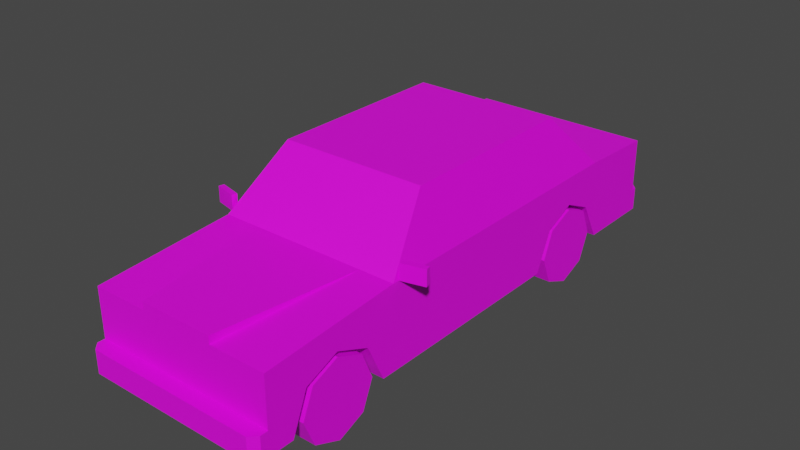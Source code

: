 # Source: Veh_Sedan_02_Yellow.blend  (saved by Blender 2.90.8; exported with 4.5.12 LTS)
import bpy
from mathutils import Matrix  # noqa: F401  (used for matrix-valued properties, if any)

bpy.ops.wm.read_factory_settings(use_empty=True)
scene = bpy.context.scene
scene.name = 'Scene'

# ---- collections
col_collection = bpy.data.collections.new('Collection'); scene.collection.children.link(col_collection)

# ---- images (referenced by path relative to the original .blend; pixels are not part of the script)
import os
ASSET_DIR = os.environ.get("B2B_ASSET_DIR", "")  # directory of the original .blend (textures are referenced by path, not embedded)
HERE = os.path.dirname(os.path.abspath(__file__))  # packed textures are extracted next to this script under _unpacked/

def load_image(name, relpath, width, height, colorspace="sRGB"):
    """Load a texture the original file referenced (path relative to the .blend, or extracted next to this script)."""
    p = next((c for c in (os.path.join(HERE, relpath), os.path.join(ASSET_DIR, relpath)) if relpath and os.path.exists(c)), "")
    if p:
        img = bpy.data.images.load(p, check_existing=True)
        img.name = name
    else:  # same state as the original file: an image datablock whose file is absent (Cycles renders it pink)
        img = bpy.data.images.new(name, width, height)
        img.source = "FILE"
        img.filepath = "//" + (relpath or name)
    img.colorspace_settings.name = colorspace
    return img
img_city_vehicles_pallete_png = load_image('city_vehicles_pallete.png', 'city_vehicles_pallete.png', 1024, 1024, 'sRGB')

# ---- materials (node trees are filled in below, after node groups)
mat_material_001 = bpy.data.materials.new('Material.001')
mat_material_001.use_transparent_shadow = False

# ---- material node trees
mat_material_001.use_nodes = True; mat_material_001.node_tree.nodes.clear()
_N = mat_material_001.node_tree.nodes; _L = mat_material_001.node_tree.links
n0 = _N.new('ShaderNodeBsdfPrincipled'); n0.name = 'Principled BSDF'; n0.location = (10, 300)
n0.distribution = 'GGX'
n0.subsurface_method = 'BURLEY'
n0.inputs[3].default_value = 1.45
n0.inputs[27].default_value = (0.0, 0.0, 0.0, 1.0)
n0.inputs[28].default_value = 1.0
n1 = _N.new('ShaderNodeOutputMaterial'); n1.name = 'Material Output'; n1.location = (300, 300)
n2 = _N.new('ShaderNodeTexImage'); n2.name = 'Image Texture'; n2.location = (-351, 57)
n2.image = img_city_vehicles_pallete_png
n2.interpolation = 'Closest'
_L.new(n0.outputs[0], n1.inputs[0])
_L.new(n2.outputs[0], n0.inputs[0])
n1.is_active_output = True

# ---- world
world_world = bpy.data.worlds.new('World'); scene.world = world_world
world_world.use_nodes = True; world_world.node_tree.nodes.clear()
_N = world_world.node_tree.nodes; _L = world_world.node_tree.links
n0 = _N.new('ShaderNodeOutputWorld'); n0.name = 'World Output'; n0.location = (300, 300)
n1 = _N.new('ShaderNodeBackground'); n1.name = 'Background'; n1.location = (10, 300)
n1.inputs[0].default_value = (0.05088, 0.05088, 0.05088, 1.0)
_L.new(n1.outputs[0], n0.inputs[0])
n0.is_active_output = True
world_world.color = (0.05088, 0.05088, 0.05088)
world_world.use_sun_shadow = False
world_world.sun_shadow_jitter_overblur = 0.0

# ---- meshes
me_plane = bpy.data.meshes.new('Plane')
me_plane.from_pydata([(0.3419, -1.163, 0.3358), (0.3419, -0.9946, 0.4056), (0.3419, -0.8262, 0.3358), (0.3419, 0.4459, 0.3358), (0.3419, 0.6034, 0.4071), (0.3419, 0.7593, 0.3358), (0.4649, -1.362, 0.5024), (0.4649, -1.362, 0.1441), (0.4649, 1.224, 0.532), (0.4649, 1.224, 0.1441), (0.4271, -0.6526, 0.572), (0.3446, -0.4119, 0.814), (0.3448, 0.5643, 0.8134), (0.4217, 0.7769, 0.5876), (0.1835, -1.362, 0.5024), (0.2911, -0.6526, 0.572), (0.1835, -1.362, 0.5396), (0.4649, -1.362, 0.2583), (0.4296, -1.435, 0.2583), (0.4649, -1.4, 0.2583), (0.4649, -1.4, 0.1441), (0.4296, -1.435, 0.1441), (0.196, -1.362, 0.4578), (0.1473, -1.362, 0.2965), (0.4649, -1.362, 0.4464), (0.4649, -1.362, 0.327), (0.2141, -1.362, 0.4464), (0.2141, -1.362, 0.327), (0.4336, -1.362, 0.4464), (0.4336, -1.362, 0.327), (0.4649, 1.224, 0.2583), (0.4649, 0.862, 0.1441), (0.4649, 0.7593, 0.3358), (0.3419, 0.862, 0.1441), (0.4649, 0.6034, 0.4071), (0.4649, 0.4459, 0.3358), (0.3419, 0.6034, 0.1441), (0.3419, 0.3584, 0.1441), (0.4649, 0.3584, 0.1441), (0.4649, -0.7355, 0.1441), (0.4649, -0.8262, 0.3358), (0.3419, -0.7355, 0.1441), (0.4649, -0.9946, 0.4056), (0.4649, -1.163, 0.3358), (0.3419, -0.9946, 0.1441), (0.3419, -1.24, 0.1441), (0.4649, -1.24, 0.1441), (0.4553, -0.04058, 0.579), (0.3776, -0.04058, 0.8069), (0.4649, -0.01929, 0.1441), (0.4553, 0.5355, 0.579), (0.3776, 0.3273, 0.8069), (0.4649, 1.224, 0.3421), (0.4649, 1.224, 0.447), (0.2326, 1.224, 0.447), (0.2326, 1.224, 0.3421), (0.08323, 1.224, 0.4429), (0.08323, 1.224, 0.3532), (0.4267, 1.224, 0.3421), (0.4267, 1.224, 0.447), (0.4371, 1.283, 0.1441), (0.4649, 1.252, 0.1441), (0.4649, 1.252, 0.2583), (0.4371, 1.283, 0.2583), (0.3776, -0.3781, 0.8069), (0.4553, -0.6047, 0.579), (0.2911, -0.6735, 0.5509), (0.368, -0.391, 0.8351), (0.4649, -0.6735, 0.5509), (0.3776, 0.00199, 0.8069), (0.4553, 0.00199, 0.579), (0.368, 0.3409, 0.8351), (0.368, -0.01929, 0.8351), (0.4649, -0.01929, 0.5509), (0.4649, 0.6005, 0.5509), (0.4649, 0.8114, 0.5509), (0.368, 0.5439, 0.8351), (0.07939, -1.435, 0.2407), (0.07939, -1.435, 0.1618), (0.02556, -1.362, 0.3936), (0.02556, -1.362, 0.3711), (-0.3419, -1.163, 0.3358), (-0.3419, -0.9946, 0.4056), (-0.3419, -0.8262, 0.3358), (-0.3419, 0.4459, 0.3358), (-0.3419, 0.6034, 0.4071), (-0.3419, 0.7593, 0.3358), (-0.4649, -1.362, 0.5024), (-0.4649, -1.362, 0.1441), (-0.4649, 1.224, 0.532), (-0.4649, 1.224, 0.1441), (-0.4271, -0.6526, 0.572), (-0.3446, -0.4119, 0.814), (-0.3448, 0.5643, 0.8134), (-0.4217, 0.7769, 0.5876), (0.0, -1.362, 0.5024), (0.0, -1.362, 0.1441), (0.0, 1.224, 0.532), (0.0, 1.224, 0.1441), (0.0, -0.6735, 0.5509), (0.0, -0.391, 0.8351), (0.0, 0.5439, 0.8351), (0.0, 0.8114, 0.5509), (-0.1835, -1.362, 0.5024), (-0.2911, -0.6526, 0.572), (0.0, -1.362, 0.5396), (-0.1835, -1.362, 0.5396), (0.0, -1.362, 0.2583), (-0.4649, -1.362, 0.2583), (0.0, -1.435, 0.2583), (0.0, -1.435, 0.1441), (-0.4296, -1.435, 0.2583), (-0.4649, -1.4, 0.2583), (-0.4649, -1.4, 0.1441), (-0.4296, -1.435, 0.1441), (0.0, -1.362, 0.4578), (0.0, -1.362, 0.2965), (-0.196, -1.362, 0.4578), (-0.1473, -1.362, 0.2965), (-0.4649, -1.362, 0.4464), (-0.4649, -1.362, 0.327), (-0.2141, -1.362, 0.4464), (-0.2141, -1.362, 0.327), (-0.4336, -1.362, 0.4464), (-0.4336, -1.362, 0.327), (0.0, 1.224, 0.2583), (-0.4649, 1.224, 0.2583), (0.0, 1.283, 0.1441), (0.0, 1.283, 0.2583), (-0.4649, 0.862, 0.1441), (-0.4649, 0.7593, 0.3358), (-0.3419, 0.862, 0.1441), (-0.4649, 0.6034, 0.4071), (-0.4649, 0.4459, 0.3358), (-0.3419, 0.6034, 0.1441), (-0.3419, 0.3584, 0.1441), (-0.4649, 0.3584, 0.1441), (-0.4649, -0.7355, 0.1441), (-0.4649, -0.8262, 0.3358), (-0.3419, -0.7355, 0.1441), (-0.4649, -0.9946, 0.4056), (-0.4649, -1.163, 0.3358), (-0.3419, -0.9946, 0.1441), (-0.3419, -1.24, 0.1441), (-0.4649, -1.24, 0.1441), (-0.4553, -0.04058, 0.579), (-0.3776, -0.04058, 0.8069), (-0.4649, -0.01929, 0.1441), (-0.4553, 0.5355, 0.579), (-0.3776, 0.3273, 0.8069), (-0.4649, 1.224, 0.3421), (-0.4649, 1.224, 0.447), (-0.2326, 1.224, 0.447), (-0.2326, 1.224, 0.3421), (0.0, 1.224, 0.3532), (0.0, 1.224, 0.4429), (-0.08323, 1.224, 0.4429), (-0.08323, 1.224, 0.3532), (-0.4267, 1.224, 0.3421), (-0.4267, 1.224, 0.447), (-0.4371, 1.283, 0.1441), (-0.4649, 1.252, 0.1441), (-0.4649, 1.252, 0.2583), (-0.4371, 1.283, 0.2583), (-0.3776, -0.3781, 0.8069), (-0.4553, -0.6047, 0.579), (0.0, -0.4119, 0.814), (0.0, -0.6526, 0.572), (-0.2911, -0.6735, 0.5509), (-0.368, -0.391, 0.8351), (-0.4649, -0.6735, 0.5509), (-0.3776, 0.00199, 0.8069), (-0.4553, 0.00199, 0.579), (-0.368, 0.3409, 0.8351), (-0.368, -0.01929, 0.8351), (-0.4649, -0.01929, 0.5509), (-0.4649, 0.6005, 0.5509), (-0.4649, 0.8114, 0.5509), (-0.368, 0.5439, 0.8351), (0.0, 0.7769, 0.5876), (0.0, 0.5643, 0.8134), (0.0, -1.435, 0.2407), (0.0, -1.435, 0.1618), (-0.07939, -1.435, 0.2407), (-0.07939, -1.435, 0.1618), (0.0, -1.362, 0.4108), (0.0, -1.362, 0.354), (-0.02556, -1.362, 0.3936), (-0.02556, -1.362, 0.3711), (0.4692, -0.6426, 0.5524), (0.4692, -0.6426, 0.63), (0.4629, -0.6165, 0.5524), (0.4629, -0.6165, 0.63), (0.582, -0.6153, 0.5524), (0.582, -0.6153, 0.63), (0.5757, -0.5893, 0.5524), (0.5757, -0.5893, 0.63), (-0.4692, -0.6426, 0.5524), (-0.4692, -0.6426, 0.63), (-0.4629, -0.6165, 0.5524), (-0.4629, -0.6165, 0.63), (-0.582, -0.6153, 0.5524), (-0.582, -0.6153, 0.63), (-0.5757, -0.5893, 0.5524), (-0.5757, -0.5893, 0.63)], [], [(0, 1, 42, 43), (1, 2, 40, 42), (2, 41, 39, 40), (3, 4, 34, 35), (4, 5, 32, 34), (5, 33, 31, 32), (64, 65, 47, 48), (75, 8, 97, 102), (10, 11, 166, 167, 15), (12, 13, 179, 180), (96, 7, 20, 21, 110), (67, 72, 71, 76, 101, 100), (96, 98, 9, 31, 33, 36, 37, 38, 49, 39, 41, 44, 45, 46, 7), (8, 53, 59, 54, 55, 58, 52, 30, 125, 154, 57, 56, 155, 97), (6, 68, 66, 14), (16, 66, 99, 105), (14, 66, 16), (95, 14, 16, 105), (17, 107, 109, 18, 19), (107, 17, 25, 29, 27, 26, 28, 24, 6, 14, 95, 115, 22, 23, 116), (7, 17, 19, 20), (18, 21, 20, 19), (21, 18, 109, 181, 77, 78, 182, 110), (116, 23, 22, 115, 185, 79, 80, 186), (24, 28, 29, 25), (29, 28, 26, 27), (125, 30, 62, 63, 128), (30, 9, 61, 62), (9, 98, 127, 60, 61), (7, 46, 43, 42, 40, 39, 49, 73, 68, 6, 24, 25, 17), (36, 3, 37), (36, 4, 3), (36, 5, 4), (37, 3, 35, 38), (33, 5, 36), (44, 0, 45), (44, 1, 0), (44, 2, 1), (45, 0, 43, 46), (41, 2, 44), (69, 70, 50, 51), (73, 49, 38, 35, 34, 32, 31, 9, 30, 52, 53, 8, 75, 74), (71, 74, 75, 76), (52, 58, 59, 53), (155, 56, 57, 154), (59, 58, 55, 54), (60, 63, 62, 61), (128, 63, 60, 127), (11, 10, 68, 67), (10, 15, 66, 68), (166, 11, 67, 100), (15, 167, 99, 66), (65, 64, 67, 68), (64, 48, 72, 67), (47, 65, 68, 73), (48, 47, 73, 72), (69, 51, 71, 72), (70, 69, 72, 73), (50, 70, 73, 74), (51, 50, 74, 71), (13, 12, 76, 75), (179, 13, 75, 102), (12, 180, 101, 76), (182, 78, 77, 181), (186, 80, 79, 185), (81, 141, 140, 82), (82, 140, 138, 83), (83, 138, 137, 139), (84, 133, 132, 85), (85, 132, 130, 86), (86, 130, 129, 131), (164, 146, 145, 165), (177, 102, 97, 89), (91, 104, 167, 166, 92), (93, 180, 179, 94), (96, 110, 114, 113, 88), (169, 100, 101, 178, 173, 174), (96, 88, 144, 143, 142, 139, 137, 147, 136, 135, 134, 131, 129, 90, 98), (89, 97, 155, 156, 157, 154, 125, 126, 150, 158, 153, 152, 159, 151), (87, 103, 168, 170), (106, 105, 99, 168), (103, 106, 168), (95, 105, 106, 103), (108, 112, 111, 109, 107), (107, 116, 118, 117, 115, 95, 103, 87, 119, 123, 121, 122, 124, 120, 108), (88, 113, 112, 108), (111, 112, 113, 114), (114, 110, 182, 184, 183, 181, 109, 111), (116, 186, 188, 187, 185, 115, 117, 118), (119, 120, 124, 123), (124, 122, 121, 123), (125, 128, 163, 162, 126), (126, 162, 161, 90), (90, 161, 160, 127, 98), (88, 108, 120, 119, 87, 170, 175, 147, 137, 138, 140, 141, 144), (134, 135, 84), (134, 84, 85), (134, 85, 86), (135, 136, 133, 84), (131, 134, 86), (142, 143, 81), (142, 81, 82), (142, 82, 83), (143, 144, 141, 81), (139, 142, 83), (171, 149, 148, 172), (175, 176, 177, 89, 151, 150, 126, 90, 129, 130, 132, 133, 136, 147), (173, 178, 177, 176), (150, 151, 159, 158), (155, 154, 157, 156), (159, 152, 153, 158), (160, 161, 162, 163), (128, 127, 160, 163), (92, 169, 170, 91), (91, 170, 168, 104), (166, 100, 169, 92), (104, 168, 99, 167), (165, 170, 169, 164), (164, 169, 174, 146), (145, 175, 170, 165), (146, 174, 175, 145), (171, 174, 173, 149), (172, 175, 174, 171), (148, 176, 175, 172), (149, 173, 176, 148), (94, 177, 178, 93), (179, 102, 177, 94), (93, 178, 101, 180), (182, 181, 183, 184), (186, 185, 187, 188), (189, 190, 192, 191), (191, 192, 196, 195), (195, 196, 194, 193), (193, 194, 190, 189), (191, 195, 193, 189), (196, 192, 190, 194), (197, 199, 200, 198), (199, 203, 204, 200), (203, 201, 202, 204), (201, 197, 198, 202), (199, 197, 201, 203), (204, 202, 198, 200)])
_uv = me_plane.uv_layers.new(name='UVMap')
_uv.uv.foreach_set('vector', [0.2111, 0.05666, 0.2111, 0.05755, 0.2105, 0.05755, 0.2105, 0.05666, 0.2111, 0.05755, 0.2111, 0.05844, 0.2105, 0.05844, 0.2105, 0.05755, 0.2248, 0.05997, 0.2248, 0.06101, 0.2241, 0.06101, 0.2241, 0.05997, 0.2193, 0.05666, 0.2193, 0.05749, 0.2187, 0.05749, 0.2187, 0.05666, 0.2193, 0.05749, 0.2193, 0.05832, 0.2187, 0.05832, 0.2187, 0.05749, 0.2077, 0.05932, 0.2077, 0.06037, 0.207, 0.06037, 0.207, 0.05932, 0.1235, 0.04196, 0.1261, 0.03941, 0.1261, 0.04575, 0.1235, 0.04575, 0.9809, 0.5784, 0.9809, 0.582, 0.9769, 0.582, 0.9769, 0.5784, 0.115, 0.03806, 0.1141, 0.04077, 0.1102, 0.04077, 0.1102, 0.03806, 0.1135, 0.03806, 0.1141, 0.05174, 0.1149, 0.05412, 0.1102, 0.05412, 0.1102, 0.05174, 0.2088, 0.05627, 0.2113, 0.05627, 0.2113, 0.05647, 0.2111, 0.05666, 0.2088, 0.05666, 0.9801, 0.5679, 0.9801, 0.5711, 0.9801, 0.5743, 0.9801, 0.576, 0.9769, 0.576, 0.9769, 0.5679, 0.2088, 0.05627, 0.2088, 0.0426, 0.2113, 0.0426, 0.2113, 0.04451, 0.2106, 0.04451, 0.2106, 0.04588, 0.2106, 0.04718, 0.2113, 0.04718, 0.2113, 0.04917, 0.2113, 0.05296, 0.2106, 0.05296, 0.2106, 0.05433, 0.2106, 0.05563, 0.2113, 0.05563, 0.2113, 0.05627, 0.9776, 0.5901, 0.9769, 0.5901, 0.9769, 0.5898, 0.9769, 0.5881, 0.976, 0.5881, 0.976, 0.5898, 0.976, 0.5901, 0.9753, 0.5901, 0.9753, 0.586, 0.9761, 0.586, 0.9761, 0.5868, 0.9769, 0.5868, 0.9769, 0.586, 0.9776, 0.586, 0.9809, 0.5594, 0.9809, 0.5654, 0.9794, 0.5654, 0.9785, 0.5594, 0.9785, 0.5594, 0.9794, 0.5654, 0.9769, 0.5654, 0.9769, 0.5594, 0.9865, 0.5831, 0.9865, 0.5892, 0.9861, 0.5832, 0.9731, 0.586, 0.9731, 0.5877, 0.9728, 0.5877, 0.9728, 0.586, 0.993, 0.5827, 0.993, 0.5786, 0.9937, 0.5786, 0.9937, 0.5823, 0.9933, 0.5827, 0.9753, 0.586, 0.9753, 0.5901, 0.9747, 0.5901, 0.9747, 0.5898, 0.9747, 0.5879, 0.9736, 0.5879, 0.9736, 0.5898, 0.9736, 0.5901, 0.9731, 0.5901, 0.9731, 0.5877, 0.9731, 0.586, 0.9735, 0.586, 0.9735, 0.5878, 0.9749, 0.5873, 0.9749, 0.586, 0.993, 0.56, 0.992, 0.56, 0.992, 0.5597, 0.993, 0.5597, 0.992, 0.5594, 0.993, 0.5594, 0.993, 0.5597, 0.992, 0.5597, 0.993, 0.567, 0.994, 0.567, 0.994, 0.5708, 0.9939, 0.5708, 0.9939, 0.5701, 0.9932, 0.5701, 0.9932, 0.5708, 0.993, 0.5708, 0.1077, 0.06437, 0.1077, 0.06602, 0.1059, 0.06657, 0.1059, 0.06437, 0.1065, 0.06437, 0.1066, 0.06465, 0.1069, 0.06465, 0.1071, 0.06437, 0.8895, 0.5996, 0.8895, 0.5982, 0.8946, 0.5982, 0.8946, 0.5996, 0.9867, 0.5197, 0.9795, 0.5197, 0.9795, 0.5064, 0.9867, 0.5064, 0.9942, 0.5786, 0.9942, 0.5827, 0.9939, 0.5827, 0.9937, 0.5824, 0.9937, 0.5786, 0.992, 0.5826, 0.993, 0.5826, 0.993, 0.5829, 0.992, 0.5829, 0.2113, 0.0426, 0.2088, 0.0426, 0.2088, 0.04228, 0.2111, 0.04228, 0.2113, 0.04245, 0.993, 0.56, 0.993, 0.5611, 0.9914, 0.5618, 0.9907, 0.5632, 0.9914, 0.5647, 0.993, 0.5655, 0.993, 0.5718, 0.9895, 0.5718, 0.9895, 0.566, 0.9899, 0.56, 0.9904, 0.56, 0.9914, 0.56, 0.992, 0.56, 0.2156, 0.05726, 0.2146, 0.05642, 0.2156, 0.05596, 0.2156, 0.05726, 0.2142, 0.05726, 0.2146, 0.05642, 0.2156, 0.05726, 0.2146, 0.05808, 0.2142, 0.05726, 0.2098, 0.06037, 0.2098, 0.05933, 0.2105, 0.05933, 0.2105, 0.06037, 0.2156, 0.05862, 0.2146, 0.05808, 0.2156, 0.05726, 0.2091, 0.05796, 0.2081, 0.05707, 0.2091, 0.05666, 0.2091, 0.05796, 0.2077, 0.05796, 0.2081, 0.05707, 0.2091, 0.05796, 0.2081, 0.05885, 0.2077, 0.05796, 0.2187, 0.06101, 0.2187, 0.05997, 0.2193, 0.05997, 0.2193, 0.06101, 0.2091, 0.05933, 0.2081, 0.05885, 0.2091, 0.05796, 0.1235, 0.04623, 0.1261, 0.04623, 0.1261, 0.05222, 0.1235, 0.04988, 0.9895, 0.5718, 0.993, 0.5718, 0.993, 0.5751, 0.9914, 0.5758, 0.9907, 0.5772, 0.9914, 0.5786, 0.993, 0.5795, 0.993, 0.5826, 0.992, 0.5826, 0.9913, 0.5826, 0.9904, 0.5826, 0.9896, 0.5826, 0.9895, 0.579, 0.9895, 0.5772, 0.987, 0.5749, 0.9895, 0.5772, 0.9895, 0.579, 0.987, 0.5767, 0.8777, 0.6047, 0.8777, 0.6026, 0.8833, 0.6026, 0.8833, 0.6047, 0.5149, 0.04375, 0.5149, 0.05262, 0.5054, 0.05262, 0.5054, 0.04375, 0.9162, 0.6, 0.9103, 0.6, 0.9103, 0.5889, 0.9162, 0.5889, 0.993, 0.5831, 0.992, 0.5831, 0.992, 0.5829, 0.993, 0.5829, 0.994, 0.5632, 0.994, 0.567, 0.993, 0.567, 0.993, 0.5632, 0.9799, 0.5677, 0.9806, 0.5656, 0.9809, 0.5654, 0.9801, 0.5679, 0.9806, 0.5656, 0.9794, 0.5656, 0.9794, 0.5654, 0.9809, 0.5654, 0.9769, 0.5677, 0.9799, 0.5677, 0.9801, 0.5679, 0.9769, 0.5679, 0.9794, 0.5656, 0.9769, 0.5656, 0.9769, 0.5654, 0.9794, 0.5654, 0.9892, 0.5666, 0.9872, 0.5686, 0.987, 0.5685, 0.9895, 0.566, 0.9872, 0.5686, 0.9872, 0.5716, 0.987, 0.5718, 0.987, 0.5685, 0.9892, 0.5716, 0.9892, 0.5666, 0.9895, 0.566, 0.9895, 0.5718, 0.9872, 0.5716, 0.9892, 0.5716, 0.9895, 0.5718, 0.987, 0.5718, 0.9872, 0.5719, 0.9872, 0.5748, 0.987, 0.5749, 0.987, 0.5718, 0.9892, 0.5719, 0.9872, 0.5719, 0.987, 0.5718, 0.9895, 0.5718, 0.9892, 0.5766, 0.9892, 0.5719, 0.9895, 0.5718, 0.9895, 0.5772, 0.9872, 0.5748, 0.9892, 0.5766, 0.9895, 0.5772, 0.987, 0.5749, 0.9805, 0.5781, 0.9799, 0.5762, 0.9801, 0.576, 0.9809, 0.5784, 0.9769, 0.5781, 0.9805, 0.5781, 0.9809, 0.5784, 0.9769, 0.5784, 0.9799, 0.5762, 0.9769, 0.5762, 0.9769, 0.576, 0.9801, 0.576, 0.5178, 0.04995, 0.5178, 0.04063, 0.527, 0.04063, 0.527, 0.04995, 0.8223, 0.1269, 0.8191, 0.1317, 0.8148, 0.1317, 0.8116, 0.1269, 0.218, 0.05666, 0.2187, 0.05666, 0.2187, 0.05755, 0.218, 0.05755, 0.218, 0.05755, 0.2187, 0.05755, 0.2187, 0.05844, 0.218, 0.05844, 0.2187, 0.06092, 0.218, 0.06092, 0.218, 0.05988, 0.2187, 0.05988, 0.2193, 0.05997, 0.2187, 0.05997, 0.2187, 0.05914, 0.2193, 0.05914, 0.2193, 0.05914, 0.2187, 0.05914, 0.2187, 0.05832, 0.2193, 0.05832, 0.2064, 0.05932, 0.207, 0.05932, 0.207, 0.06037, 0.2064, 0.06037, 0.1157, 0.04875, 0.1157, 0.04496, 0.1183, 0.04495, 0.1183, 0.05129, 0.9728, 0.5784, 0.9769, 0.5784, 0.9769, 0.582, 0.9728, 0.582, 0.1054, 0.03806, 0.107, 0.03806, 0.1102, 0.03806, 0.1102, 0.04077, 0.1064, 0.04077, 0.1064, 0.05174, 0.1102, 0.05174, 0.1102, 0.05412, 0.1055, 0.05412, 0.2088, 0.05627, 0.2088, 0.05666, 0.2065, 0.05666, 0.2064, 0.05647, 0.2064, 0.05627, 0.9736, 0.5679, 0.9769, 0.5679, 0.9769, 0.576, 0.9736, 0.576, 0.9736, 0.5743, 0.9736, 0.5711, 0.2088, 0.05627, 0.2064, 0.05627, 0.2064, 0.05563, 0.207, 0.05563, 0.207, 0.05433, 0.207, 0.05296, 0.2064, 0.05296, 0.2064, 0.04917, 0.2064, 0.04718, 0.207, 0.04718, 0.207, 0.04588, 0.207, 0.04451, 0.2064, 0.04451, 0.2064, 0.0426, 0.2088, 0.0426, 0.9776, 0.582, 0.9776, 0.586, 0.9769, 0.586, 0.9769, 0.5853, 0.9761, 0.5853, 0.9761, 0.586, 0.9753, 0.586, 0.9753, 0.582, 0.976, 0.582, 0.976, 0.5823, 0.976, 0.584, 0.9769, 0.584, 0.9769, 0.5823, 0.9769, 0.582, 0.9728, 0.5594, 0.9753, 0.5594, 0.9743, 0.5654, 0.9728, 0.5654, 0.9753, 0.5594, 0.9769, 0.5594, 0.9769, 0.5654, 0.9743, 0.5654, 0.987, 0.5892, 0.9866, 0.5892, 0.987, 0.5831, 0.9731, 0.586, 0.9728, 0.586, 0.9728, 0.5844, 0.9731, 0.5844, 0.993, 0.5745, 0.9933, 0.5745, 0.9937, 0.5748, 0.9937, 0.5786, 0.993, 0.5786, 0.9753, 0.586, 0.9749, 0.586, 0.9749, 0.5848, 0.9735, 0.5843, 0.9735, 0.586, 0.9731, 0.586, 0.9731, 0.5844, 0.9731, 0.582, 0.9736, 0.582, 0.9736, 0.5823, 0.9736, 0.5842, 0.9747, 0.5842, 0.9747, 0.5823, 0.9747, 0.582, 0.9753, 0.582, 0.987, 0.5825, 0.987, 0.5828, 0.986, 0.5828, 0.986, 0.5825, 0.986, 0.5831, 0.986, 0.5828, 0.987, 0.5828, 0.987, 0.5831, 0.993, 0.5745, 0.993, 0.5708, 0.9932, 0.5708, 0.9932, 0.5715, 0.9939, 0.5715, 0.9939, 0.5708, 0.994, 0.5708, 0.994, 0.5745, 0.1077, 0.06437, 0.1071, 0.06437, 0.1069, 0.06408, 0.1066, 0.06408, 0.1065, 0.06437, 0.1059, 0.06437, 0.1059, 0.06216, 0.1077, 0.06271, 0.8895, 0.5598, 0.8946, 0.5598, 0.8946, 0.5611, 0.8895, 0.5611, 0.9867, 0.4674, 0.9867, 0.4806, 0.9795, 0.4806, 0.9795, 0.4674, 0.9942, 0.5786, 0.9937, 0.5786, 0.9937, 0.5748, 0.9939, 0.5745, 0.9942, 0.5745, 0.986, 0.5599, 0.986, 0.5596, 0.987, 0.5596, 0.987, 0.5599, 0.2064, 0.0426, 0.2064, 0.04245, 0.2065, 0.04228, 0.2088, 0.04228, 0.2088, 0.0426, 0.987, 0.5825, 0.986, 0.5825, 0.9854, 0.5825, 0.9843, 0.5825, 0.9839, 0.5825, 0.9834, 0.5765, 0.9834, 0.5708, 0.987, 0.5708, 0.987, 0.577, 0.9853, 0.5778, 0.9847, 0.5793, 0.9853, 0.5808, 0.987, 0.5814, 0.2077, 0.05803, 0.2077, 0.05932, 0.2067, 0.05886, 0.2077, 0.05803, 0.2067, 0.05886, 0.2064, 0.05803, 0.2077, 0.05803, 0.2064, 0.05803, 0.2067, 0.0572, 0.2111, 0.06092, 0.2105, 0.06092, 0.2105, 0.05988, 0.2111, 0.05988, 0.2077, 0.05666, 0.2077, 0.05803, 0.2067, 0.0572, 0.2105, 0.05803, 0.2105, 0.05933, 0.2095, 0.05892, 0.2105, 0.05803, 0.2095, 0.05892, 0.2091, 0.05803, 0.2105, 0.05803, 0.2091, 0.05803, 0.2095, 0.05714, 0.2246, 0.04228, 0.2253, 0.04228, 0.2253, 0.04332, 0.2246, 0.04332, 0.2105, 0.05666, 0.2105, 0.05803, 0.2095, 0.05714, 0.1157, 0.04448, 0.1157, 0.04082, 0.1183, 0.03848, 0.1183, 0.04448, 0.9834, 0.5708, 0.9834, 0.5653, 0.9834, 0.5635, 0.9836, 0.5599, 0.9843, 0.5599, 0.9852, 0.5599, 0.986, 0.5599, 0.987, 0.5599, 0.987, 0.5631, 0.9853, 0.564, 0.9847, 0.5653, 0.9853, 0.5667, 0.987, 0.5675, 0.987, 0.5708, 0.9809, 0.5676, 0.9809, 0.5658, 0.9834, 0.5635, 0.9834, 0.5653, 0.8777, 0.5554, 0.8833, 0.5554, 0.8833, 0.5574, 0.8777, 0.5574, 0.5149, 0.04375, 0.5054, 0.04375, 0.5054, 0.03488, 0.5149, 0.03488, 0.9162, 0.5512, 0.9162, 0.5623, 0.9103, 0.5623, 0.9103, 0.5512, 0.987, 0.5594, 0.987, 0.5596, 0.986, 0.5596, 0.986, 0.5594, 0.994, 0.5632, 0.993, 0.5632, 0.993, 0.5594, 0.994, 0.5594, 0.9739, 0.5677, 0.9736, 0.5679, 0.9728, 0.5654, 0.9731, 0.5656, 0.9731, 0.5656, 0.9728, 0.5654, 0.9743, 0.5654, 0.9743, 0.5656, 0.9769, 0.5677, 0.9769, 0.5679, 0.9736, 0.5679, 0.9739, 0.5677, 0.9743, 0.5656, 0.9743, 0.5654, 0.9769, 0.5654, 0.9769, 0.5656, 0.9832, 0.5759, 0.9834, 0.5765, 0.9809, 0.574, 0.9812, 0.5739, 0.9812, 0.5739, 0.9809, 0.574, 0.9809, 0.5708, 0.9812, 0.5709, 0.9832, 0.5709, 0.9834, 0.5708, 0.9834, 0.5765, 0.9832, 0.5759, 0.9812, 0.5709, 0.9809, 0.5708, 0.9834, 0.5708, 0.9832, 0.5709, 0.9812, 0.5706, 0.9809, 0.5708, 0.9809, 0.5676, 0.9812, 0.5677, 0.9832, 0.5706, 0.9834, 0.5708, 0.9809, 0.5708, 0.9812, 0.5706, 0.9832, 0.5659, 0.9834, 0.5653, 0.9834, 0.5708, 0.9832, 0.5706, 0.9812, 0.5677, 0.9809, 0.5676, 0.9834, 0.5653, 0.9832, 0.5659, 0.9732, 0.5781, 0.9728, 0.5784, 0.9736, 0.576, 0.9739, 0.5762, 0.9769, 0.5781, 0.9769, 0.5784, 0.9728, 0.5784, 0.9732, 0.5781, 0.9739, 0.5762, 0.9736, 0.576, 0.9769, 0.576, 0.9769, 0.5762, 0.5178, 0.04995, 0.527, 0.04995, 0.527, 0.05927, 0.5178, 0.05927, 0.8223, 0.1269, 0.8116, 0.1269, 0.8148, 0.122, 0.8191, 0.122, 0.1589, 0.03003, 0.1589, 0.03042, 0.1587, 0.03042, 0.1587, 0.03003, 0.9474, 0.4875, 0.947, 0.4875, 0.947, 0.487, 0.9474, 0.487, 0.1591, 0.03003, 0.1591, 0.03042, 0.159, 0.03042, 0.159, 0.03003, 0.1597, 0.02835, 0.1593, 0.02835, 0.1593, 0.02778, 0.1597, 0.02778, 0.1516, 0.02994, 0.1516, 0.03053, 0.1515, 0.03053, 0.1515, 0.02994, 0.1468, 0.03153, 0.1468, 0.03094, 0.1469, 0.03094, 0.1469, 0.03153, 0.159, 0.03003, 0.1589, 0.03003, 0.1589, 0.03042, 0.159, 0.03042, 0.955, 0.4894, 0.955, 0.4889, 0.9546, 0.4889, 0.9546, 0.4894, 0.1456, 0.0312, 0.1455, 0.03121, 0.1455, 0.0316, 0.1456, 0.0316, 0.1515, 0.02993, 0.1515, 0.02936, 0.1511, 0.02936, 0.1511, 0.02993, 0.1468, 0.03094, 0.1469, 0.03094, 0.1469, 0.03036, 0.1468, 0.03036, 0.1515, 0.02994, 0.1516, 0.02994, 0.1516, 0.02936, 0.1515, 0.02936])
me_plane.materials.append(mat_material_001)
me_plane.use_remesh_fix_poles = True
me_plane.use_remesh_preserve_attributes = False
me_plane.use_mirror_vertex_groups = False
me_plane.update()
me_plane_001 = bpy.data.meshes.new('Plane.001')
me_plane_001.from_pydata([(0.361, -0.9946, 0.1891), (0.4649, -0.9946, 0.1891), (0.361, -0.8027, 0.1891), (0.4649, -0.8027, 0.1891), (0.361, -0.8589, 0.05343), (0.4649, -0.8589, 0.05343), (0.361, -0.9946, -0.002775), (0.4649, -0.9946, -0.002775), (0.361, -1.13, 0.05343), (0.4649, -1.13, 0.05343), (0.361, -1.187, 0.1891), (0.4649, -1.187, 0.1891), (0.361, -1.13, 0.3248), (0.4649, -1.13, 0.3248), (0.361, -0.9946, 0.381), (0.4649, -0.9946, 0.381), (0.361, -0.8589, 0.3248), (0.4649, -0.8589, 0.3248), (0.4649, -0.9061, 0.1005), (0.4649, -0.8694, 0.1891), (0.4649, -0.9946, 0.06386), (0.4649, -1.083, 0.1005), (0.4649, -1.12, 0.1891), (0.4649, -1.083, 0.2777), (0.4649, -0.9946, 0.3144), (0.4649, -0.9061, 0.2777)], [], [(0, 2, 4), (1, 18, 19), (2, 3, 5, 4), (0, 4, 6), (1, 20, 18), (4, 5, 7, 6), (0, 6, 8), (1, 21, 20), (6, 7, 9, 8), (0, 8, 10), (1, 22, 21), (8, 9, 11, 10), (0, 10, 12), (1, 23, 22), (10, 11, 13, 12), (0, 12, 14), (1, 24, 23), (12, 13, 15, 14), (0, 14, 16), (1, 25, 24), (14, 15, 17, 16), (0, 16, 2), (1, 19, 25), (16, 17, 3, 2), (19, 18, 5, 3), (18, 20, 7, 5), (20, 21, 9, 7), (21, 22, 11, 9), (22, 23, 13, 11), (23, 24, 15, 13), (24, 25, 17, 15), (25, 19, 3, 17)])
_uv = me_plane_001.uv_layers.new(name='UVMap')
_uv.uv.foreach_set('vector', [0.1182, 0.05376, 0.1186, 0.05274, 0.1192, 0.05333, 0.2539, 0.02275, 0.2532, 0.02248, 0.2536, 0.02209, 0.1264, 0.0515, 0.1258, 0.0515, 0.1258, 0.05071, 0.1264, 0.05071, 0.1182, 0.05376, 0.1192, 0.05333, 0.1192, 0.05418, 0.2539, 0.02275, 0.2532, 0.02303, 0.2532, 0.02248, 0.111, 0.05264, 0.1116, 0.05264, 0.1116, 0.05342, 0.111, 0.05342, 0.1182, 0.05376, 0.1192, 0.05418, 0.1186, 0.05477, 0.2539, 0.02275, 0.2536, 0.02342, 0.2532, 0.02303, 0.111, 0.05342, 0.1116, 0.05342, 0.1116, 0.05419, 0.111, 0.05419, 0.1182, 0.05376, 0.1186, 0.05477, 0.1177, 0.05477, 0.2539, 0.02275, 0.2542, 0.02342, 0.2536, 0.02342, 0.1263, 0.04168, 0.1257, 0.04168, 0.1257, 0.04088, 0.1263, 0.04088, 0.1182, 0.05376, 0.1177, 0.05477, 0.1171, 0.05418, 0.2539, 0.02275, 0.2546, 0.02303, 0.2542, 0.02342, 0.1263, 0.04088, 0.1257, 0.04088, 0.1257, 0.04012, 0.1263, 0.04012, 0.1182, 0.05376, 0.1171, 0.05418, 0.1171, 0.05334, 0.2539, 0.02275, 0.2546, 0.02248, 0.2546, 0.02303, 0.1263, 0.03666, 0.1257, 0.03666, 0.1257, 0.03588, 0.1263, 0.03588, 0.1182, 0.05376, 0.1171, 0.05334, 0.1177, 0.05274, 0.2539, 0.02275, 0.2542, 0.02209, 0.2546, 0.02248, 0.1263, 0.03588, 0.1257, 0.03588, 0.1257, 0.03511, 0.1263, 0.03511, 0.1182, 0.05376, 0.1177, 0.05274, 0.1186, 0.05274, 0.2539, 0.02275, 0.2536, 0.02209, 0.2542, 0.02209, 0.1264, 0.05226, 0.1258, 0.05226, 0.1258, 0.0515, 0.1264, 0.0515, 0.1219, 0.05309, 0.1215, 0.05348, 0.1211, 0.05334, 0.1217, 0.05274, 0.1215, 0.05348, 0.1215, 0.05403, 0.1211, 0.05418, 0.1211, 0.05334, 0.1215, 0.05403, 0.1219, 0.05442, 0.1217, 0.05477, 0.1211, 0.05418, 0.1219, 0.05442, 0.1224, 0.05442, 0.1226, 0.05477, 0.1217, 0.05477, 0.1224, 0.05442, 0.1228, 0.05403, 0.1231, 0.05418, 0.1226, 0.05477, 0.1228, 0.05403, 0.1228, 0.05348, 0.1231, 0.05334, 0.1231, 0.05418, 0.1228, 0.05348, 0.1224, 0.05309, 0.1226, 0.05274, 0.1231, 0.05334, 0.1224, 0.05309, 0.1219, 0.05309, 0.1217, 0.05274, 0.1226, 0.05274])
me_plane_001.materials.append(mat_material_001)
me_plane_001.use_remesh_fix_poles = True
me_plane_001.use_remesh_preserve_attributes = False
me_plane_001.use_mirror_vertex_groups = False
me_plane_001.update()
me_plane_002 = bpy.data.meshes.new('Plane.002')
me_plane_002.from_pydata([(0.361, 0.6034, 0.1891), (0.4649, 0.6034, 0.1891), (0.361, 0.7953, 0.1891), (0.4649, 0.7953, 0.1891), (0.361, 0.7391, 0.05343), (0.4649, 0.7391, 0.05343), (0.361, 0.6034, -0.002775), (0.4649, 0.6034, -0.002775), (0.361, 0.4677, 0.05343), (0.4649, 0.4677, 0.05343), (0.361, 0.4115, 0.1891), (0.4649, 0.4115, 0.1891), (0.361, 0.4677, 0.3248), (0.4649, 0.4677, 0.3248), (0.361, 0.6034, 0.381), (0.4649, 0.6034, 0.381), (0.361, 0.7391, 0.3248), (0.4649, 0.7391, 0.3248), (0.4649, 0.6919, 0.1005), (0.4649, 0.7286, 0.1891), (0.4649, 0.6034, 0.06386), (0.4649, 0.5148, 0.1005), (0.4649, 0.4781, 0.1891), (0.4649, 0.5148, 0.2777), (0.4649, 0.6034, 0.3144), (0.4649, 0.6919, 0.2777)], [], [(0, 2, 4), (1, 18, 19), (2, 3, 5, 4), (0, 4, 6), (1, 20, 18), (4, 5, 7, 6), (0, 6, 8), (1, 21, 20), (6, 7, 9, 8), (0, 8, 10), (1, 22, 21), (8, 9, 11, 10), (0, 10, 12), (1, 23, 22), (10, 11, 13, 12), (0, 12, 14), (1, 24, 23), (12, 13, 15, 14), (0, 14, 16), (1, 25, 24), (14, 15, 17, 16), (0, 16, 2), (1, 19, 25), (16, 17, 3, 2), (19, 18, 5, 3), (18, 20, 7, 5), (20, 21, 9, 7), (21, 22, 11, 9), (22, 23, 13, 11), (23, 24, 15, 13), (24, 25, 17, 15), (25, 19, 3, 17)])
_uv = me_plane_002.uv_layers.new(name='UVMap')
_uv.uv.foreach_set('vector', [0.116, 0.05385, 0.1156, 0.05487, 0.115, 0.05427, 0.2559, 0.02072, 0.2566, 0.02099, 0.2562, 0.02138, 0.1264, 0.04585, 0.1258, 0.04585, 0.1258, 0.04505, 0.1264, 0.04505, 0.116, 0.05385, 0.115, 0.05427, 0.115, 0.05343, 0.2559, 0.02072, 0.2566, 0.02044, 0.2566, 0.02099, 0.1258, 0.0543, 0.1252, 0.0543, 0.1252, 0.05352, 0.1258, 0.05352, 0.116, 0.05385, 0.115, 0.05343, 0.1156, 0.05284, 0.2559, 0.02072, 0.2562, 0.02005, 0.2566, 0.02044, 0.1258, 0.05352, 0.1252, 0.05352, 0.1252, 0.05274, 0.1258, 0.05274, 0.116, 0.05385, 0.1156, 0.05284, 0.1164, 0.05283, 0.2559, 0.02072, 0.2557, 0.02005, 0.2562, 0.02005, 0.1264, 0.05429, 0.1258, 0.05429, 0.1258, 0.0535, 0.1264, 0.0535, 0.116, 0.05385, 0.1164, 0.05283, 0.117, 0.05343, 0.2559, 0.02072, 0.2553, 0.02044, 0.2557, 0.02005, 0.1264, 0.0535, 0.1258, 0.0535, 0.1258, 0.05274, 0.1264, 0.05274, 0.116, 0.05385, 0.117, 0.05343, 0.117, 0.05427, 0.2559, 0.02072, 0.2553, 0.02099, 0.2553, 0.02044, 0.1263, 0.03822, 0.1257, 0.03822, 0.1257, 0.03744, 0.1263, 0.03744, 0.116, 0.05385, 0.117, 0.05427, 0.1164, 0.05487, 0.2559, 0.02072, 0.2557, 0.02138, 0.2553, 0.02099, 0.1263, 0.03744, 0.1257, 0.03744, 0.1257, 0.03666, 0.1263, 0.03666, 0.116, 0.05385, 0.1164, 0.05487, 0.1156, 0.05487, 0.2559, 0.02072, 0.2562, 0.02138, 0.2557, 0.02138, 0.1264, 0.0466, 0.1258, 0.0466, 0.1258, 0.04585, 0.1264, 0.04585, 0.1244, 0.05239, 0.1248, 0.052, 0.1252, 0.05214, 0.1246, 0.05274, 0.1248, 0.052, 0.1248, 0.05145, 0.1252, 0.0513, 0.1252, 0.05214, 0.1248, 0.05145, 0.1244, 0.05106, 0.1246, 0.05071, 0.1252, 0.0513, 0.1244, 0.05106, 0.1239, 0.05106, 0.1237, 0.05071, 0.1246, 0.05071, 0.1239, 0.05106, 0.1235, 0.05145, 0.1231, 0.0513, 0.1237, 0.05071, 0.1235, 0.05145, 0.1235, 0.052, 0.1231, 0.05214, 0.1231, 0.0513, 0.1235, 0.052, 0.1239, 0.05239, 0.1237, 0.05274, 0.1231, 0.05214, 0.1239, 0.05239, 0.1244, 0.05239, 0.1246, 0.05274, 0.1237, 0.05274])
me_plane_002.materials.append(mat_material_001)
me_plane_002.use_remesh_fix_poles = True
me_plane_002.use_remesh_preserve_attributes = False
me_plane_002.use_mirror_vertex_groups = False
me_plane_002.update()
me_plane_003 = bpy.data.meshes.new('Plane.003')
me_plane_003.from_pydata([(-0.361, -0.9946, 0.1891), (-0.4649, -0.9946, 0.1891), (-0.361, -0.8027, 0.1891), (-0.4649, -0.8027, 0.1891), (-0.361, -0.8589, 0.05343), (-0.4649, -0.8589, 0.05343), (-0.361, -0.9946, -0.002775), (-0.4649, -0.9946, -0.002775), (-0.361, -1.13, 0.05343), (-0.4649, -1.13, 0.05343), (-0.361, -1.187, 0.1891), (-0.4649, -1.187, 0.1891), (-0.361, -1.13, 0.3248), (-0.4649, -1.13, 0.3248), (-0.361, -0.9946, 0.381), (-0.4649, -0.9946, 0.381), (-0.361, -0.8589, 0.3248), (-0.4649, -0.8589, 0.3248), (-0.4649, -0.9061, 0.1005), (-0.4649, -0.8694, 0.1891), (-0.4649, -0.9946, 0.06386), (-0.4649, -1.083, 0.1005), (-0.4649, -1.12, 0.1891), (-0.4649, -1.083, 0.2777), (-0.4649, -0.9946, 0.3144), (-0.4649, -0.9061, 0.2777)], [], [(0, 4, 2), (1, 19, 18), (2, 4, 5, 3), (0, 6, 4), (1, 18, 20), (4, 6, 7, 5), (0, 8, 6), (1, 20, 21), (6, 8, 9, 7), (0, 10, 8), (1, 21, 22), (8, 10, 11, 9), (0, 12, 10), (1, 22, 23), (10, 12, 13, 11), (0, 14, 12), (1, 23, 24), (12, 14, 15, 13), (0, 16, 14), (1, 24, 25), (14, 16, 17, 15), (0, 2, 16), (1, 25, 19), (16, 2, 3, 17), (19, 3, 5, 18), (18, 5, 7, 20), (20, 7, 9, 21), (21, 9, 11, 22), (22, 11, 13, 23), (23, 13, 15, 24), (24, 15, 17, 25), (25, 17, 3, 19)])
_uv = me_plane_003.uv_layers.new(name='UVMap')
_uv.uv.foreach_set('vector', [0.1242, 0.05376, 0.1231, 0.05418, 0.1237, 0.05477, 0.2499, 0.02072, 0.2502, 0.02138, 0.2506, 0.02099, 0.1257, 0.04403, 0.1257, 0.04478, 0.1263, 0.04478, 0.1263, 0.04403, 0.1242, 0.05376, 0.1231, 0.05334, 0.1231, 0.05418, 0.2499, 0.02072, 0.2506, 0.02099, 0.2506, 0.02044, 0.1263, 0.03978, 0.1263, 0.039, 0.1257, 0.039, 0.1257, 0.03978, 0.1242, 0.05376, 0.1237, 0.05274, 0.1231, 0.05334, 0.2499, 0.02072, 0.2506, 0.02044, 0.2502, 0.02005, 0.1263, 0.039, 0.1263, 0.03822, 0.1257, 0.03822, 0.1257, 0.039, 0.1242, 0.05376, 0.1246, 0.05274, 0.1237, 0.05274, 0.2499, 0.02072, 0.2502, 0.02005, 0.2496, 0.02005, 0.1264, 0.04816, 0.1264, 0.0474, 0.1258, 0.0474, 0.1258, 0.04816, 0.1242, 0.05376, 0.1252, 0.05333, 0.1246, 0.05274, 0.2499, 0.02072, 0.2496, 0.02005, 0.2493, 0.02044, 0.1264, 0.0474, 0.1264, 0.0466, 0.1258, 0.0466, 0.1258, 0.0474, 0.1242, 0.05376, 0.1252, 0.05418, 0.1252, 0.05333, 0.2499, 0.02072, 0.2493, 0.02044, 0.2493, 0.02099, 0.1171, 0.0515, 0.1171, 0.05072, 0.1165, 0.05072, 0.1165, 0.0515, 0.1242, 0.05376, 0.1246, 0.05477, 0.1252, 0.05418, 0.2499, 0.02072, 0.2493, 0.02099, 0.2496, 0.02138, 0.1171, 0.05072, 0.1171, 0.04995, 0.1165, 0.04995, 0.1165, 0.05072, 0.1242, 0.05376, 0.1237, 0.05477, 0.1246, 0.05477, 0.2499, 0.02072, 0.2496, 0.02138, 0.2502, 0.02138, 0.1257, 0.04323, 0.1257, 0.04403, 0.1263, 0.04403, 0.1263, 0.04323, 0.1184, 0.05239, 0.1186, 0.05274, 0.1192, 0.05214, 0.1188, 0.052, 0.1188, 0.052, 0.1192, 0.05214, 0.1192, 0.0513, 0.1188, 0.05145, 0.1188, 0.05145, 0.1192, 0.0513, 0.1186, 0.05071, 0.1184, 0.05106, 0.1184, 0.05106, 0.1186, 0.05071, 0.1177, 0.05071, 0.1179, 0.05106, 0.1179, 0.05106, 0.1177, 0.05071, 0.1171, 0.0513, 0.1175, 0.05145, 0.1175, 0.05145, 0.1171, 0.0513, 0.1171, 0.05214, 0.1175, 0.052, 0.1175, 0.052, 0.1171, 0.05214, 0.1177, 0.05274, 0.1179, 0.05239, 0.1179, 0.05239, 0.1177, 0.05274, 0.1186, 0.05274, 0.1184, 0.05239])
me_plane_003.materials.append(mat_material_001)
me_plane_003.use_remesh_fix_poles = True
me_plane_003.use_remesh_preserve_attributes = False
me_plane_003.use_mirror_vertex_groups = False
me_plane_003.update()
me_plane_004 = bpy.data.meshes.new('Plane.004')
me_plane_004.from_pydata([(-0.361, 0.6034, 0.1891), (-0.4649, 0.6034, 0.1891), (-0.361, 0.7953, 0.1891), (-0.4649, 0.7953, 0.1891), (-0.361, 0.7391, 0.05343), (-0.4649, 0.7391, 0.05343), (-0.361, 0.6034, -0.002775), (-0.4649, 0.6034, -0.002775), (-0.361, 0.4677, 0.05343), (-0.4649, 0.4677, 0.05343), (-0.361, 0.4115, 0.1891), (-0.4649, 0.4115, 0.1891), (-0.361, 0.4677, 0.3248), (-0.4649, 0.4677, 0.3248), (-0.361, 0.6034, 0.381), (-0.4649, 0.6034, 0.381), (-0.361, 0.7391, 0.3248), (-0.4649, 0.7391, 0.3248), (-0.4649, 0.6919, 0.1005), (-0.4649, 0.7286, 0.1891), (-0.4649, 0.6034, 0.06386), (-0.4649, 0.5148, 0.1005), (-0.4649, 0.4781, 0.1891), (-0.4649, 0.5148, 0.2777), (-0.4649, 0.6034, 0.3144), (-0.4649, 0.6919, 0.2777)], [], [(0, 4, 2), (1, 19, 18), (2, 4, 5, 3), (0, 6, 4), (1, 18, 20), (4, 6, 7, 5), (0, 8, 6), (1, 20, 21), (6, 8, 9, 7), (0, 10, 8), (1, 21, 22), (8, 10, 11, 9), (0, 12, 10), (1, 22, 23), (10, 12, 13, 11), (0, 14, 12), (1, 23, 24), (12, 14, 15, 13), (0, 16, 14), (1, 24, 25), (14, 16, 17, 15), (0, 2, 16), (1, 25, 19), (16, 2, 3, 17), (19, 3, 5, 18), (18, 5, 7, 20), (20, 7, 9, 21), (21, 9, 11, 22), (22, 11, 13, 23), (23, 13, 15, 24), (24, 15, 17, 25), (25, 17, 3, 19)])
_uv = me_plane_004.uv_layers.new(name='UVMap')
_uv.uv.foreach_set('vector', [0.109, 0.05462, 0.108, 0.05504, 0.1086, 0.05563, 0.2539, 0.02072, 0.2536, 0.02005, 0.2532, 0.02044, 0.1257, 0.04247, 0.1257, 0.04323, 0.1263, 0.04323, 0.1263, 0.04247, 0.109, 0.05462, 0.108, 0.0542, 0.108, 0.05504, 0.2539, 0.02072, 0.2532, 0.02044, 0.2532, 0.02099, 0.1252, 0.05071, 0.1252, 0.05148, 0.1258, 0.05148, 0.1258, 0.05071, 0.109, 0.05462, 0.1086, 0.0536, 0.108, 0.0542, 0.2539, 0.02072, 0.2532, 0.02099, 0.2536, 0.02138, 0.1252, 0.05148, 0.1252, 0.05226, 0.1258, 0.05226, 0.1258, 0.05148, 0.109, 0.05462, 0.1094, 0.0536, 0.1086, 0.0536, 0.2539, 0.02072, 0.2536, 0.02138, 0.2542, 0.02138, 0.1258, 0.04816, 0.1258, 0.04891, 0.1264, 0.04891, 0.1264, 0.04816, 0.109, 0.05462, 0.11, 0.05419, 0.1094, 0.0536, 0.2539, 0.02072, 0.2542, 0.02138, 0.2546, 0.02099, 0.1258, 0.04891, 0.1258, 0.04971, 0.1264, 0.04971, 0.1264, 0.04891, 0.109, 0.05462, 0.11, 0.05504, 0.11, 0.05419, 0.2539, 0.02072, 0.2546, 0.02099, 0.2546, 0.02044, 0.1198, 0.05419, 0.1198, 0.05342, 0.1192, 0.05342, 0.1192, 0.05419, 0.109, 0.05462, 0.1094, 0.05563, 0.11, 0.05504, 0.2539, 0.02072, 0.2546, 0.02044, 0.2542, 0.02005, 0.1198, 0.05342, 0.1198, 0.05264, 0.1192, 0.05264, 0.1192, 0.05342, 0.109, 0.05462, 0.1086, 0.05563, 0.1094, 0.05563, 0.2539, 0.02072, 0.2542, 0.02005, 0.2536, 0.02005, 0.1257, 0.04168, 0.1257, 0.04247, 0.1263, 0.04247, 0.1263, 0.04168, 0.1219, 0.05106, 0.1217, 0.05071, 0.1211, 0.0513, 0.1215, 0.05145, 0.1215, 0.05145, 0.1211, 0.0513, 0.1211, 0.05214, 0.1215, 0.052, 0.1215, 0.052, 0.1211, 0.05214, 0.1217, 0.05274, 0.1219, 0.05239, 0.1219, 0.05239, 0.1217, 0.05274, 0.1226, 0.05274, 0.1224, 0.05239, 0.1224, 0.05239, 0.1226, 0.05274, 0.1231, 0.05214, 0.1228, 0.052, 0.1228, 0.052, 0.1231, 0.05214, 0.1231, 0.0513, 0.1228, 0.05145, 0.1228, 0.05145, 0.1231, 0.0513, 0.1226, 0.05071, 0.1224, 0.05106, 0.1224, 0.05106, 0.1226, 0.05071, 0.1217, 0.05071, 0.1219, 0.05106])
me_plane_004.materials.append(mat_material_001)
me_plane_004.use_remesh_fix_poles = True
me_plane_004.use_remesh_preserve_attributes = False
me_plane_004.use_mirror_vertex_groups = False
me_plane_004.update()

# ---- objects
ob_sedan_02_yellow = bpy.data.objects.new('Sedan_02_Yellow', me_plane)
ob_wheel_fl = bpy.data.objects.new('Wheel_FL', me_plane_001)
ob_wheel_rl = bpy.data.objects.new('Wheel_RL', me_plane_002)
ob_wheel_fr = bpy.data.objects.new('Wheel_FR', me_plane_003)
ob_wheel_rr = bpy.data.objects.new('Wheel_RR', me_plane_004)

# ---- transforms, parenting, visibility, modifiers, constraints
ob_sedan_02_yellow.location = (0.0, 0.0, 0.0)
ob_sedan_02_yellow.lineart.crease_threshold = 0.0
ob_wheel_fl.parent = ob_sedan_02_yellow
ob_wheel_fl.location = (0.0, 0.0, 0.0)
ob_wheel_fl.lineart.crease_threshold = 0.0
ob_wheel_rl.parent = ob_sedan_02_yellow
ob_wheel_rl.location = (0.0, 0.0, 0.0)
ob_wheel_rl.lineart.crease_threshold = 0.0
ob_wheel_fr.parent = ob_sedan_02_yellow
ob_wheel_fr.location = (0.0, 0.0, 0.0)
ob_wheel_fr.lineart.crease_threshold = 0.0
ob_wheel_rr.parent = ob_sedan_02_yellow
ob_wheel_rr.location = (0.0, 0.0, 0.0)
ob_wheel_rr.lineart.crease_threshold = 0.0

# ---- collection membership
col_collection.objects.link(ob_sedan_02_yellow)
col_collection.objects.link(ob_wheel_fl)
col_collection.objects.link(ob_wheel_rl)
col_collection.objects.link(ob_wheel_fr)
col_collection.objects.link(ob_wheel_rr)

# ---- scene / render settings (as saved in the file)
scene.frame_start = 1; scene.frame_end = 250; scene.frame_set(6)
scene.render.engine = 'BLENDER_EEVEE_NEXT'
scene.cycles.use_denoising = False
scene.cycles.samples = 128
scene.cycles.sampling_pattern = 'TABULATED_SOBOL'
scene.cycles.use_adaptive_sampling = False
scene.cycles.use_light_tree = False
scene.view_settings.view_transform = 'Filmic'
bpy.context.view_layer.update()

# ---- added for rendering (the .blend has no active camera and no usable light): camera, sun
cam_auto = bpy.data.cameras.new('AutoCamera')
cam_auto.lens = 50.0
cam_auto.sensor_width = 36.0
cam_auto.clip_end = 1000.0
ob_auto_camera = bpy.data.objects.new('AutoCamera', cam_auto)
scene.collection.objects.link(ob_auto_camera)
ob_auto_camera.location = (2.84409, -3.48891, 2.69143)
ob_auto_camera.rotation_euler = (1.09748, -7.21219e-08, 0.694738)
scene.camera = ob_auto_camera
light_auto_sun = bpy.data.lights.new('AutoSun', 'SUN')
light_auto_sun.energy = 3.0
light_auto_sun.angle = 0.0523599
ob_auto_sun = bpy.data.objects.new('AutoSun', light_auto_sun)
scene.collection.objects.link(ob_auto_sun)
ob_auto_sun.rotation_euler = (0.872665, 0.174533, 0.523599)
bpy.context.view_layer.update()
